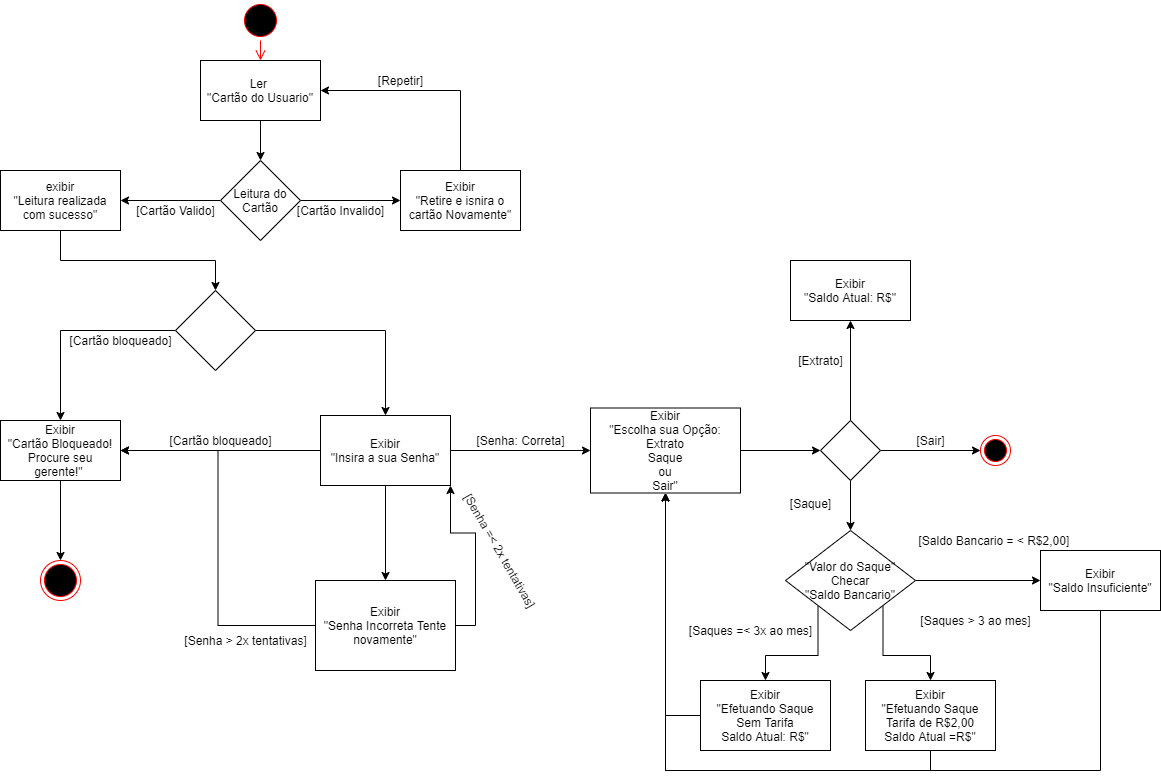

The diagram above was exported from draw.io. Its source (the exported page's mxGraphModel, read from the mxfile embedded in the PNG):
<mxGraphModel dx="1038" dy="523" grid="1" gridSize="10" guides="1" tooltips="1" connect="1" arrows="1" fold="1" page="1" pageScale="1" pageWidth="850" pageHeight="1100" math="0" shadow="0">
  <root>
    <mxCell id="0" />
    <mxCell id="1" parent="0" />
    <mxCell id="3cjR-UoAs5kr7L19Osx0-1" value="" style="ellipse;html=1;shape=startState;fillColor=#000000;strokeColor=#ff0000;" parent="1" vertex="1">
      <mxGeometry x="360" width="40" height="40" as="geometry" />
    </mxCell>
    <mxCell id="3cjR-UoAs5kr7L19Osx0-2" value="" style="edgeStyle=orthogonalEdgeStyle;html=1;verticalAlign=bottom;endArrow=open;endSize=8;strokeColor=#ff0000;" parent="1" source="3cjR-UoAs5kr7L19Osx0-1" edge="1">
      <mxGeometry relative="1" as="geometry">
        <mxPoint x="380" y="60" as="targetPoint" />
      </mxGeometry>
    </mxCell>
    <mxCell id="3cjR-UoAs5kr7L19Osx0-72" style="edgeStyle=orthogonalEdgeStyle;rounded=0;orthogonalLoop=1;jettySize=auto;html=1;exitX=1;exitY=0.5;exitDx=0;exitDy=0;entryX=0;entryY=0.5;entryDx=0;entryDy=0;" parent="1" source="Y172Vpy_mBTRSD1cJ6BQ-1" target="3cjR-UoAs5kr7L19Osx0-74" edge="1">
      <mxGeometry relative="1" as="geometry">
        <mxPoint x="1110" y="580" as="targetPoint" />
        <mxPoint x="1030" y="580" as="sourcePoint" />
      </mxGeometry>
    </mxCell>
    <mxCell id="3cjR-UoAs5kr7L19Osx0-4" value="[Saques =&amp;lt; 3x ao mes]" style="text;html=1;align=center;verticalAlign=middle;resizable=0;points=[];autosize=1;" parent="1" vertex="1">
      <mxGeometry x="800" y="620" width="140" height="20" as="geometry" />
    </mxCell>
    <mxCell id="3cjR-UoAs5kr7L19Osx0-5" value="[Saques &amp;gt; 3 ao mes]" style="text;html=1;align=center;verticalAlign=middle;resizable=0;points=[];autosize=1;" parent="1" vertex="1">
      <mxGeometry x="1030" y="610" width="130" height="20" as="geometry" />
    </mxCell>
    <mxCell id="3cjR-UoAs5kr7L19Osx0-68" style="edgeStyle=orthogonalEdgeStyle;rounded=0;orthogonalLoop=1;jettySize=auto;html=1;exitX=0.5;exitY=1;exitDx=0;exitDy=0;entryX=0.5;entryY=1;entryDx=0;entryDy=0;" parent="1" source="3cjR-UoAs5kr7L19Osx0-6" target="3cjR-UoAs5kr7L19Osx0-55" edge="1">
      <mxGeometry relative="1" as="geometry" />
    </mxCell>
    <mxCell id="3cjR-UoAs5kr7L19Osx0-6" value="Exibir&lt;br&gt;&quot;Efetuando Saque&lt;br&gt;Tarifa de R$2,00&lt;br&gt;Saldo Atual =R$&quot;" style="whiteSpace=wrap;html=1;" parent="1" vertex="1">
      <mxGeometry x="985" y="680" width="130" height="70" as="geometry" />
    </mxCell>
    <mxCell id="3cjR-UoAs5kr7L19Osx0-67" style="edgeStyle=orthogonalEdgeStyle;rounded=0;orthogonalLoop=1;jettySize=auto;html=1;exitX=0;exitY=0.5;exitDx=0;exitDy=0;entryX=0.5;entryY=1;entryDx=0;entryDy=0;" parent="1" source="3cjR-UoAs5kr7L19Osx0-7" target="3cjR-UoAs5kr7L19Osx0-55" edge="1">
      <mxGeometry relative="1" as="geometry" />
    </mxCell>
    <mxCell id="3cjR-UoAs5kr7L19Osx0-7" value="Exibir&lt;br&gt;&quot;Efetuando Saque&lt;br&gt;Sem Tarifa&lt;br&gt;Saldo Atual: R$&quot;" style="whiteSpace=wrap;html=1;" parent="1" vertex="1">
      <mxGeometry x="820" y="680" width="130" height="70" as="geometry" />
    </mxCell>
    <mxCell id="3cjR-UoAs5kr7L19Osx0-76" style="edgeStyle=orthogonalEdgeStyle;rounded=0;orthogonalLoop=1;jettySize=auto;html=1;exitX=0.5;exitY=1;exitDx=0;exitDy=0;entryX=0.5;entryY=0;entryDx=0;entryDy=0;" parent="1" source="3cjR-UoAs5kr7L19Osx0-8" target="3cjR-UoAs5kr7L19Osx0-75" edge="1">
      <mxGeometry relative="1" as="geometry" />
    </mxCell>
    <mxCell id="3cjR-UoAs5kr7L19Osx0-8" value="Ler&amp;nbsp;&lt;br&gt;&quot;Cartão do Usuario&quot;" style="whiteSpace=wrap;html=1;" parent="1" vertex="1">
      <mxGeometry x="320" y="60" width="120" height="60" as="geometry" />
    </mxCell>
    <mxCell id="3cjR-UoAs5kr7L19Osx0-23" style="edgeStyle=orthogonalEdgeStyle;rounded=0;orthogonalLoop=1;jettySize=auto;html=1;exitX=0.5;exitY=0;exitDx=0;exitDy=0;entryX=1;entryY=0.5;entryDx=0;entryDy=0;" parent="1" source="3cjR-UoAs5kr7L19Osx0-9" target="3cjR-UoAs5kr7L19Osx0-8" edge="1">
      <mxGeometry relative="1" as="geometry" />
    </mxCell>
    <mxCell id="3cjR-UoAs5kr7L19Osx0-9" value="Exibir&lt;br&gt;&quot;Retire e isnira o cartão Novamente&quot;" style="whiteSpace=wrap;html=1;" parent="1" vertex="1">
      <mxGeometry x="520" y="170" width="120" height="60" as="geometry" />
    </mxCell>
    <mxCell id="3cjR-UoAs5kr7L19Osx0-12" value="[Cartão Valido]" style="text;html=1;align=center;verticalAlign=middle;resizable=0;points=[];autosize=1;" parent="1" vertex="1">
      <mxGeometry x="250" y="200" width="90" height="20" as="geometry" />
    </mxCell>
    <mxCell id="3cjR-UoAs5kr7L19Osx0-13" value="[Cartão Invalido]" style="text;html=1;align=center;verticalAlign=middle;resizable=0;points=[];autosize=1;" parent="1" vertex="1">
      <mxGeometry x="410" y="200" width="100" height="20" as="geometry" />
    </mxCell>
    <mxCell id="3cjR-UoAs5kr7L19Osx0-32" style="edgeStyle=orthogonalEdgeStyle;rounded=0;orthogonalLoop=1;jettySize=auto;html=1;exitX=0.5;exitY=1;exitDx=0;exitDy=0;entryX=0.5;entryY=0;entryDx=0;entryDy=0;" parent="1" source="3cjR-UoAs5kr7L19Osx0-14" target="3cjR-UoAs5kr7L19Osx0-30" edge="1">
      <mxGeometry relative="1" as="geometry" />
    </mxCell>
    <mxCell id="3cjR-UoAs5kr7L19Osx0-14" value="exibir&lt;br&gt;&quot;Leitura realizada com sucesso&quot;" style="whiteSpace=wrap;html=1;" parent="1" vertex="1">
      <mxGeometry x="120" y="170" width="120" height="60" as="geometry" />
    </mxCell>
    <mxCell id="3cjR-UoAs5kr7L19Osx0-16" value="[Repetir]" style="text;html=1;align=center;verticalAlign=middle;resizable=0;points=[];autosize=1;" parent="1" vertex="1">
      <mxGeometry x="490" y="70" width="60" height="20" as="geometry" />
    </mxCell>
    <mxCell id="3cjR-UoAs5kr7L19Osx0-29" style="edgeStyle=orthogonalEdgeStyle;rounded=0;orthogonalLoop=1;jettySize=auto;html=1;exitX=0.5;exitY=1;exitDx=0;exitDy=0;entryX=0.5;entryY=0;entryDx=0;entryDy=0;" parent="1" source="3cjR-UoAs5kr7L19Osx0-26" target="3cjR-UoAs5kr7L19Osx0-28" edge="1">
      <mxGeometry relative="1" as="geometry" />
    </mxCell>
    <mxCell id="3cjR-UoAs5kr7L19Osx0-26" value="Exibir&lt;br&gt;&quot;Cartão Bloqueado! Procure seu gerente!&quot;&amp;nbsp;" style="whiteSpace=wrap;html=1;" parent="1" vertex="1">
      <mxGeometry x="120" y="420" width="120" height="60" as="geometry" />
    </mxCell>
    <mxCell id="3cjR-UoAs5kr7L19Osx0-28" value="" style="ellipse;html=1;shape=endState;fillColor=#000000;strokeColor=#ff0000;" parent="1" vertex="1">
      <mxGeometry x="160" y="560" width="40" height="40" as="geometry" />
    </mxCell>
    <mxCell id="3cjR-UoAs5kr7L19Osx0-33" style="edgeStyle=orthogonalEdgeStyle;rounded=0;orthogonalLoop=1;jettySize=auto;html=1;exitX=0;exitY=0.5;exitDx=0;exitDy=0;entryX=0.5;entryY=0;entryDx=0;entryDy=0;" parent="1" source="3cjR-UoAs5kr7L19Osx0-30" target="3cjR-UoAs5kr7L19Osx0-26" edge="1">
      <mxGeometry relative="1" as="geometry" />
    </mxCell>
    <mxCell id="3cjR-UoAs5kr7L19Osx0-79" style="edgeStyle=orthogonalEdgeStyle;rounded=0;orthogonalLoop=1;jettySize=auto;html=1;exitX=1;exitY=0.5;exitDx=0;exitDy=0;entryX=0.5;entryY=0;entryDx=0;entryDy=0;" parent="1" source="3cjR-UoAs5kr7L19Osx0-30" target="3cjR-UoAs5kr7L19Osx0-35" edge="1">
      <mxGeometry relative="1" as="geometry" />
    </mxCell>
    <mxCell id="3cjR-UoAs5kr7L19Osx0-30" value="" style="rhombus;whiteSpace=wrap;html=1;" parent="1" vertex="1">
      <mxGeometry x="295" y="290" width="80" height="80" as="geometry" />
    </mxCell>
    <mxCell id="3cjR-UoAs5kr7L19Osx0-34" value="[Cartão bloqueado]" style="text;html=1;align=center;verticalAlign=middle;resizable=0;points=[];autosize=1;" parent="1" vertex="1">
      <mxGeometry x="180" y="330" width="120" height="20" as="geometry" />
    </mxCell>
    <mxCell id="3cjR-UoAs5kr7L19Osx0-42" style="edgeStyle=orthogonalEdgeStyle;rounded=0;orthogonalLoop=1;jettySize=auto;html=1;exitX=0;exitY=0.5;exitDx=0;exitDy=0;entryX=1;entryY=0.5;entryDx=0;entryDy=0;" parent="1" source="3cjR-UoAs5kr7L19Osx0-35" target="3cjR-UoAs5kr7L19Osx0-26" edge="1">
      <mxGeometry relative="1" as="geometry" />
    </mxCell>
    <mxCell id="3cjR-UoAs5kr7L19Osx0-49" style="edgeStyle=orthogonalEdgeStyle;rounded=0;orthogonalLoop=1;jettySize=auto;html=1;exitX=0.5;exitY=1;exitDx=0;exitDy=0;entryX=0.5;entryY=0;entryDx=0;entryDy=0;" parent="1" source="3cjR-UoAs5kr7L19Osx0-35" target="3cjR-UoAs5kr7L19Osx0-43" edge="1">
      <mxGeometry relative="1" as="geometry" />
    </mxCell>
    <mxCell id="3cjR-UoAs5kr7L19Osx0-56" style="edgeStyle=orthogonalEdgeStyle;rounded=0;orthogonalLoop=1;jettySize=auto;html=1;exitX=1;exitY=0.5;exitDx=0;exitDy=0;entryX=0;entryY=0.5;entryDx=0;entryDy=0;" parent="1" source="3cjR-UoAs5kr7L19Osx0-35" target="3cjR-UoAs5kr7L19Osx0-55" edge="1">
      <mxGeometry relative="1" as="geometry" />
    </mxCell>
    <mxCell id="3cjR-UoAs5kr7L19Osx0-35" value="Exibir&lt;br&gt;&quot;Insira a sua Senha&quot;" style="whiteSpace=wrap;html=1;" parent="1" vertex="1">
      <mxGeometry x="440" y="415" width="130" height="70" as="geometry" />
    </mxCell>
    <mxCell id="3cjR-UoAs5kr7L19Osx0-38" value="[Senha =&amp;lt; 2x tentativas]" style="text;html=1;align=center;verticalAlign=middle;resizable=0;points=[];autosize=1;rotation=60;" parent="1" vertex="1">
      <mxGeometry x="550" y="540" width="140" height="20" as="geometry" />
    </mxCell>
    <mxCell id="3cjR-UoAs5kr7L19Osx0-39" value="[Senha &amp;gt; 2x tentativas]" style="text;html=1;align=center;verticalAlign=middle;resizable=0;points=[];autosize=1;" parent="1" vertex="1">
      <mxGeometry x="295" y="630" width="140" height="20" as="geometry" />
    </mxCell>
    <mxCell id="3cjR-UoAs5kr7L19Osx0-44" style="edgeStyle=orthogonalEdgeStyle;rounded=0;orthogonalLoop=1;jettySize=auto;html=1;exitX=1;exitY=0.5;exitDx=0;exitDy=0;entryX=1;entryY=1;entryDx=0;entryDy=0;" parent="1" source="3cjR-UoAs5kr7L19Osx0-43" target="3cjR-UoAs5kr7L19Osx0-35" edge="1">
      <mxGeometry relative="1" as="geometry" />
    </mxCell>
    <mxCell id="3cjR-UoAs5kr7L19Osx0-46" style="edgeStyle=orthogonalEdgeStyle;rounded=0;orthogonalLoop=1;jettySize=auto;html=1;exitX=0;exitY=0.5;exitDx=0;exitDy=0;entryX=1;entryY=0.5;entryDx=0;entryDy=0;" parent="1" source="3cjR-UoAs5kr7L19Osx0-43" target="3cjR-UoAs5kr7L19Osx0-26" edge="1">
      <mxGeometry relative="1" as="geometry">
        <mxPoint x="320" y="450" as="targetPoint" />
      </mxGeometry>
    </mxCell>
    <mxCell id="3cjR-UoAs5kr7L19Osx0-43" value="Exibir&lt;br&gt;&quot;Senha Incorreta Tente novamente&quot;" style="whiteSpace=wrap;html=1;" parent="1" vertex="1">
      <mxGeometry x="435" y="580" width="140" height="90" as="geometry" />
    </mxCell>
    <mxCell id="3cjR-UoAs5kr7L19Osx0-51" value="[Cartão bloqueado]" style="text;html=1;align=center;verticalAlign=middle;resizable=0;points=[];autosize=1;" parent="1" vertex="1">
      <mxGeometry x="280" y="430" width="120" height="20" as="geometry" />
    </mxCell>
    <mxCell id="3cjR-UoAs5kr7L19Osx0-54" value="[Senha: Correta]" style="text;html=1;align=center;verticalAlign=middle;resizable=0;points=[];autosize=1;" parent="1" vertex="1">
      <mxGeometry x="590" y="430" width="100" height="20" as="geometry" />
    </mxCell>
    <mxCell id="3cjR-UoAs5kr7L19Osx0-59" style="edgeStyle=orthogonalEdgeStyle;rounded=0;orthogonalLoop=1;jettySize=auto;html=1;exitX=1;exitY=0.5;exitDx=0;exitDy=0;entryX=0;entryY=0.5;entryDx=0;entryDy=0;" parent="1" source="3cjR-UoAs5kr7L19Osx0-55" target="3cjR-UoAs5kr7L19Osx0-58" edge="1">
      <mxGeometry relative="1" as="geometry" />
    </mxCell>
    <mxCell id="3cjR-UoAs5kr7L19Osx0-55" value="Exibir&lt;br&gt;&quot;Escolha sua Opção:&lt;br&gt;Extrato&lt;br&gt;Saque&lt;br&gt;ou&lt;br&gt;Sair&quot;" style="whiteSpace=wrap;html=1;" parent="1" vertex="1">
      <mxGeometry x="710" y="407.5" width="150" height="85" as="geometry" />
    </mxCell>
    <mxCell id="3cjR-UoAs5kr7L19Osx0-64" style="edgeStyle=orthogonalEdgeStyle;rounded=0;orthogonalLoop=1;jettySize=auto;html=1;exitX=0.5;exitY=1;exitDx=0;exitDy=0;entryX=0.5;entryY=0;entryDx=0;entryDy=0;" parent="1" source="3cjR-UoAs5kr7L19Osx0-58" target="Y172Vpy_mBTRSD1cJ6BQ-1" edge="1">
      <mxGeometry relative="1" as="geometry">
        <mxPoint x="970" y="550" as="targetPoint" />
      </mxGeometry>
    </mxCell>
    <mxCell id="3cjR-UoAs5kr7L19Osx0-69" style="edgeStyle=orthogonalEdgeStyle;rounded=0;orthogonalLoop=1;jettySize=auto;html=1;exitX=1;exitY=0.5;exitDx=0;exitDy=0;entryX=0;entryY=0.5;entryDx=0;entryDy=0;" parent="1" source="3cjR-UoAs5kr7L19Osx0-58" target="3cjR-UoAs5kr7L19Osx0-70" edge="1">
      <mxGeometry relative="1" as="geometry">
        <mxPoint x="1160" y="450" as="targetPoint" />
      </mxGeometry>
    </mxCell>
    <mxCell id="3cjR-UoAs5kr7L19Osx0-71" style="edgeStyle=orthogonalEdgeStyle;rounded=0;orthogonalLoop=1;jettySize=auto;html=1;exitX=0.5;exitY=0;exitDx=0;exitDy=0;" parent="1" source="3cjR-UoAs5kr7L19Osx0-58" target="3cjR-UoAs5kr7L19Osx0-63" edge="1">
      <mxGeometry relative="1" as="geometry" />
    </mxCell>
    <mxCell id="3cjR-UoAs5kr7L19Osx0-58" value="" style="rhombus;whiteSpace=wrap;html=1;" parent="1" vertex="1">
      <mxGeometry x="940" y="420" width="60" height="60" as="geometry" />
    </mxCell>
    <mxCell id="3cjR-UoAs5kr7L19Osx0-60" value="[Extrato]" style="text;html=1;align=center;verticalAlign=middle;resizable=0;points=[];autosize=1;" parent="1" vertex="1">
      <mxGeometry x="910" y="350" width="60" height="20" as="geometry" />
    </mxCell>
    <mxCell id="3cjR-UoAs5kr7L19Osx0-61" value="[Saque]" style="text;html=1;align=center;verticalAlign=middle;resizable=0;points=[];autosize=1;" parent="1" vertex="1">
      <mxGeometry x="900" y="492.5" width="60" height="20" as="geometry" />
    </mxCell>
    <mxCell id="3cjR-UoAs5kr7L19Osx0-62" value="[Sair]" style="text;html=1;align=center;verticalAlign=middle;resizable=0;points=[];autosize=1;" parent="1" vertex="1">
      <mxGeometry x="1030" y="430" width="40" height="20" as="geometry" />
    </mxCell>
    <mxCell id="3cjR-UoAs5kr7L19Osx0-63" value="Exibir&lt;br&gt;&quot;Saldo Atual: R$&quot;" style="whiteSpace=wrap;html=1;" parent="1" vertex="1">
      <mxGeometry x="910" y="260" width="120" height="60" as="geometry" />
    </mxCell>
    <mxCell id="3cjR-UoAs5kr7L19Osx0-70" value="" style="ellipse;html=1;shape=endState;fillColor=#000000;strokeColor=#ff0000;" parent="1" vertex="1">
      <mxGeometry x="1100" y="435" width="30" height="30" as="geometry" />
    </mxCell>
    <mxCell id="3cjR-UoAs5kr7L19Osx0-73" value="[Saldo Bancario = &amp;lt; R$2,00]&amp;nbsp;" style="text;html=1;align=center;verticalAlign=middle;resizable=0;points=[];autosize=1;" parent="1" vertex="1">
      <mxGeometry x="1030" y="530" width="170" height="20" as="geometry" />
    </mxCell>
    <mxCell id="Y172Vpy_mBTRSD1cJ6BQ-5" style="edgeStyle=orthogonalEdgeStyle;rounded=0;orthogonalLoop=1;jettySize=auto;html=1;exitX=0.5;exitY=1;exitDx=0;exitDy=0;entryX=0.5;entryY=1;entryDx=0;entryDy=0;" edge="1" parent="1" source="3cjR-UoAs5kr7L19Osx0-74" target="3cjR-UoAs5kr7L19Osx0-55">
      <mxGeometry relative="1" as="geometry">
        <Array as="points">
          <mxPoint x="1220" y="770" />
          <mxPoint x="785" y="770" />
        </Array>
      </mxGeometry>
    </mxCell>
    <mxCell id="3cjR-UoAs5kr7L19Osx0-74" value="Exibir&lt;br&gt;&quot;Saldo Insuficiente&quot;" style="whiteSpace=wrap;html=1;" parent="1" vertex="1">
      <mxGeometry x="1160" y="550" width="120" height="60" as="geometry" />
    </mxCell>
    <mxCell id="3cjR-UoAs5kr7L19Osx0-77" style="edgeStyle=orthogonalEdgeStyle;rounded=0;orthogonalLoop=1;jettySize=auto;html=1;exitX=0;exitY=0.5;exitDx=0;exitDy=0;entryX=1;entryY=0.5;entryDx=0;entryDy=0;" parent="1" source="3cjR-UoAs5kr7L19Osx0-75" target="3cjR-UoAs5kr7L19Osx0-14" edge="1">
      <mxGeometry relative="1" as="geometry" />
    </mxCell>
    <mxCell id="3cjR-UoAs5kr7L19Osx0-78" style="edgeStyle=orthogonalEdgeStyle;rounded=0;orthogonalLoop=1;jettySize=auto;html=1;exitX=1;exitY=0.5;exitDx=0;exitDy=0;entryX=0;entryY=0.5;entryDx=0;entryDy=0;" parent="1" source="3cjR-UoAs5kr7L19Osx0-75" target="3cjR-UoAs5kr7L19Osx0-9" edge="1">
      <mxGeometry relative="1" as="geometry">
        <mxPoint x="510" y="200" as="targetPoint" />
      </mxGeometry>
    </mxCell>
    <mxCell id="3cjR-UoAs5kr7L19Osx0-75" value="Leitura do Cartão" style="rhombus;whiteSpace=wrap;html=1;" parent="1" vertex="1">
      <mxGeometry x="340" y="160" width="80" height="80" as="geometry" />
    </mxCell>
    <mxCell id="Y172Vpy_mBTRSD1cJ6BQ-3" style="edgeStyle=orthogonalEdgeStyle;rounded=0;orthogonalLoop=1;jettySize=auto;html=1;exitX=1;exitY=1;exitDx=0;exitDy=0;entryX=0.5;entryY=0;entryDx=0;entryDy=0;" edge="1" parent="1" source="Y172Vpy_mBTRSD1cJ6BQ-1" target="3cjR-UoAs5kr7L19Osx0-6">
      <mxGeometry relative="1" as="geometry" />
    </mxCell>
    <mxCell id="Y172Vpy_mBTRSD1cJ6BQ-4" style="edgeStyle=orthogonalEdgeStyle;rounded=0;orthogonalLoop=1;jettySize=auto;html=1;exitX=0;exitY=1;exitDx=0;exitDy=0;entryX=0.5;entryY=0;entryDx=0;entryDy=0;" edge="1" parent="1" source="Y172Vpy_mBTRSD1cJ6BQ-1" target="3cjR-UoAs5kr7L19Osx0-7">
      <mxGeometry relative="1" as="geometry" />
    </mxCell>
    <mxCell id="Y172Vpy_mBTRSD1cJ6BQ-1" value="&lt;span&gt;&quot;Valor do Saque&quot;&lt;/span&gt;&lt;br&gt;&lt;span&gt;Checar&lt;/span&gt;&lt;br&gt;&lt;span&gt;&quot;Saldo Bancario&quot;&lt;/span&gt;" style="rhombus;whiteSpace=wrap;html=1;" vertex="1" parent="1">
      <mxGeometry x="905" y="530" width="130" height="100" as="geometry" />
    </mxCell>
  </root>
</mxGraphModel>